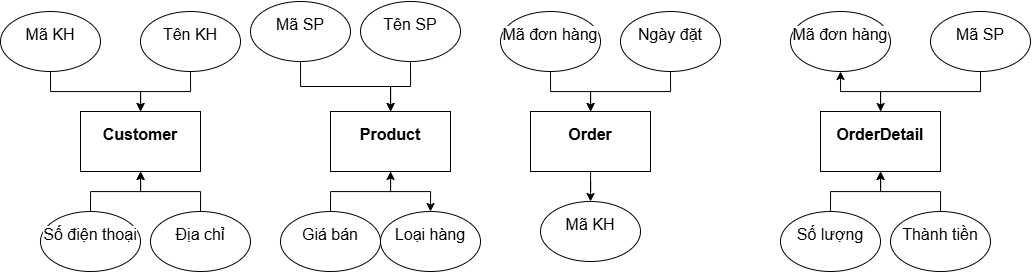

The diagram above was exported from draw.io. Its source (the exported page's mxGraphModel, read from the mxfile embedded in the PNG):
<mxGraphModel dx="2803" dy="865" grid="1" gridSize="10" guides="1" tooltips="1" connect="1" arrows="1" fold="1" page="1" pageScale="1" pageWidth="1200" pageHeight="1600" math="0" shadow="0">
  <root>
    <mxCell id="0" />
    <mxCell id="1" parent="0" />
    <mxCell id="fOSEKxbjFK7hKI_7TaK8-31" value="" style="edgeStyle=orthogonalEdgeStyle;rounded=0;orthogonalLoop=1;jettySize=auto;html=1;" edge="1" parent="1" source="fOSEKxbjFK7hKI_7TaK8-1" target="fOSEKxbjFK7hKI_7TaK8-11">
      <mxGeometry relative="1" as="geometry" />
    </mxCell>
    <mxCell id="fOSEKxbjFK7hKI_7TaK8-1" value="&#10;&lt;strong style=&quot;box-sizing: border-box; margin: 0px; padding: 0px; font-weight: bolder; color: rgb(0, 0, 0); font-family: Roboto, sans-serif; font-size: 16px; font-style: normal; font-variant-ligatures: normal; font-variant-caps: normal; letter-spacing: normal; orphans: 2; text-align: start; text-indent: 0px; text-transform: none; widows: 2; word-spacing: 0px; -webkit-text-stroke-width: 0px; white-space: pre-wrap; background-color: rgb(255, 255, 255); text-decoration-thickness: initial; text-decoration-style: initial; text-decoration-color: initial;&quot;&gt;OrderDetail&lt;/strong&gt;&#10;&#10;" style="rounded=0;whiteSpace=wrap;html=1;" vertex="1" parent="1">
      <mxGeometry x="770" y="240" width="120" height="60" as="geometry" />
    </mxCell>
    <mxCell id="fOSEKxbjFK7hKI_7TaK8-28" value="" style="edgeStyle=orthogonalEdgeStyle;rounded=0;orthogonalLoop=1;jettySize=auto;html=1;" edge="1" parent="1" source="fOSEKxbjFK7hKI_7TaK8-2" target="fOSEKxbjFK7hKI_7TaK8-15">
      <mxGeometry relative="1" as="geometry" />
    </mxCell>
    <mxCell id="fOSEKxbjFK7hKI_7TaK8-2" value="&#10;&lt;strong style=&quot;box-sizing: border-box; margin: 0px; padding: 0px; font-weight: bolder; color: rgb(0, 0, 0); font-family: Roboto, sans-serif; font-size: 16px; font-style: normal; font-variant-ligatures: normal; font-variant-caps: normal; letter-spacing: normal; orphans: 2; text-align: start; text-indent: 0px; text-transform: none; widows: 2; word-spacing: 0px; -webkit-text-stroke-width: 0px; white-space: pre-wrap; background-color: rgb(255, 255, 255); text-decoration-thickness: initial; text-decoration-style: initial; text-decoration-color: initial;&quot;&gt;Order&lt;/strong&gt;&#10;&#10;" style="rounded=0;whiteSpace=wrap;html=1;" vertex="1" parent="1">
      <mxGeometry x="480" y="240" width="120" height="60" as="geometry" />
    </mxCell>
    <mxCell id="fOSEKxbjFK7hKI_7TaK8-26" value="" style="edgeStyle=orthogonalEdgeStyle;rounded=0;orthogonalLoop=1;jettySize=auto;html=1;" edge="1" parent="1" source="fOSEKxbjFK7hKI_7TaK8-3" target="fOSEKxbjFK7hKI_7TaK8-13">
      <mxGeometry relative="1" as="geometry" />
    </mxCell>
    <mxCell id="fOSEKxbjFK7hKI_7TaK8-3" value="&#10;&lt;strong style=&quot;box-sizing: border-box; margin: 0px; padding: 0px; font-weight: bolder; color: rgb(0, 0, 0); font-family: Roboto, sans-serif; font-size: 16px; font-style: normal; font-variant-ligatures: normal; font-variant-caps: normal; letter-spacing: normal; orphans: 2; text-align: start; text-indent: 0px; text-transform: none; widows: 2; word-spacing: 0px; -webkit-text-stroke-width: 0px; white-space: pre-wrap; background-color: rgb(255, 255, 255); text-decoration-thickness: initial; text-decoration-style: initial; text-decoration-color: initial;&quot;&gt;Product&lt;/strong&gt;&#10;&#10;" style="rounded=0;whiteSpace=wrap;html=1;" vertex="1" parent="1">
      <mxGeometry x="280" y="240" width="120" height="60" as="geometry" />
    </mxCell>
    <mxCell id="fOSEKxbjFK7hKI_7TaK8-4" value="&#10;&lt;strong style=&quot;box-sizing: border-box; margin: 0px; padding: 0px; font-weight: bolder; color: rgb(0, 0, 0); font-family: Roboto, sans-serif; font-size: 16px; font-style: normal; font-variant-ligatures: normal; font-variant-caps: normal; letter-spacing: normal; orphans: 2; text-align: start; text-indent: 0px; text-transform: none; widows: 2; word-spacing: 0px; -webkit-text-stroke-width: 0px; white-space: pre-wrap; background-color: rgb(255, 255, 255); text-decoration-thickness: initial; text-decoration-style: initial; text-decoration-color: initial;&quot;&gt;Customer&lt;/strong&gt;&#10;&#10;" style="rounded=0;whiteSpace=wrap;html=1;" vertex="1" parent="1">
      <mxGeometry x="30" y="240" width="120" height="60" as="geometry" />
    </mxCell>
    <mxCell id="fOSEKxbjFK7hKI_7TaK8-22" value="" style="edgeStyle=orthogonalEdgeStyle;rounded=0;orthogonalLoop=1;jettySize=auto;html=1;" edge="1" parent="1" source="fOSEKxbjFK7hKI_7TaK8-5" target="fOSEKxbjFK7hKI_7TaK8-4">
      <mxGeometry relative="1" as="geometry" />
    </mxCell>
    <mxCell id="fOSEKxbjFK7hKI_7TaK8-5" value="&#10;&lt;span style=&quot;color: rgb(0, 0, 0); font-family: Roboto, sans-serif; font-size: 16px; font-style: normal; font-variant-ligatures: normal; font-variant-caps: normal; font-weight: 400; letter-spacing: normal; orphans: 2; text-align: start; text-indent: 0px; text-transform: none; widows: 2; word-spacing: 0px; -webkit-text-stroke-width: 0px; white-space: pre-wrap; background-color: rgb(255, 255, 255); text-decoration-thickness: initial; text-decoration-style: initial; text-decoration-color: initial; display: inline !important; float: none;&quot;&gt;Mã KH&lt;/span&gt;&#10;&#10;" style="ellipse;whiteSpace=wrap;html=1;" vertex="1" parent="1">
      <mxGeometry x="-50" y="140" width="100" height="60" as="geometry" />
    </mxCell>
    <mxCell id="fOSEKxbjFK7hKI_7TaK8-23" value="" style="edgeStyle=orthogonalEdgeStyle;rounded=0;orthogonalLoop=1;jettySize=auto;html=1;" edge="1" parent="1" source="fOSEKxbjFK7hKI_7TaK8-6" target="fOSEKxbjFK7hKI_7TaK8-4">
      <mxGeometry relative="1" as="geometry" />
    </mxCell>
    <mxCell id="fOSEKxbjFK7hKI_7TaK8-6" value="&#10;&lt;span style=&quot;color: rgb(0, 0, 0); font-family: Roboto, sans-serif; font-size: 16px; font-style: normal; font-variant-ligatures: normal; font-variant-caps: normal; font-weight: 400; letter-spacing: normal; orphans: 2; text-align: start; text-indent: 0px; text-transform: none; widows: 2; word-spacing: 0px; -webkit-text-stroke-width: 0px; white-space: pre-wrap; background-color: rgb(255, 255, 255); text-decoration-thickness: initial; text-decoration-style: initial; text-decoration-color: initial; display: inline !important; float: none;&quot;&gt;Tên KH&lt;/span&gt;&#10;&#10;" style="ellipse;whiteSpace=wrap;html=1;" vertex="1" parent="1">
      <mxGeometry x="90" y="140" width="100" height="60" as="geometry" />
    </mxCell>
    <mxCell id="fOSEKxbjFK7hKI_7TaK8-24" value="" style="edgeStyle=orthogonalEdgeStyle;rounded=0;orthogonalLoop=1;jettySize=auto;html=1;" edge="1" parent="1" source="fOSEKxbjFK7hKI_7TaK8-7" target="fOSEKxbjFK7hKI_7TaK8-3">
      <mxGeometry relative="1" as="geometry" />
    </mxCell>
    <mxCell id="fOSEKxbjFK7hKI_7TaK8-7" value="&#10;&lt;span style=&quot;color: rgb(0, 0, 0); font-family: Roboto, sans-serif; font-size: 16px; font-style: normal; font-variant-ligatures: normal; font-variant-caps: normal; font-weight: 400; letter-spacing: normal; orphans: 2; text-align: start; text-indent: 0px; text-transform: none; widows: 2; word-spacing: 0px; -webkit-text-stroke-width: 0px; white-space: pre-wrap; background-color: rgb(255, 255, 255); text-decoration-thickness: initial; text-decoration-style: initial; text-decoration-color: initial; display: inline !important; float: none;&quot;&gt;Mã SP&lt;/span&gt;&#10;&#10;" style="ellipse;whiteSpace=wrap;html=1;" vertex="1" parent="1">
      <mxGeometry x="200" y="130" width="100" height="60" as="geometry" />
    </mxCell>
    <mxCell id="fOSEKxbjFK7hKI_7TaK8-25" value="" style="edgeStyle=orthogonalEdgeStyle;rounded=0;orthogonalLoop=1;jettySize=auto;html=1;" edge="1" parent="1" source="fOSEKxbjFK7hKI_7TaK8-8" target="fOSEKxbjFK7hKI_7TaK8-3">
      <mxGeometry relative="1" as="geometry" />
    </mxCell>
    <mxCell id="fOSEKxbjFK7hKI_7TaK8-8" value="&#10;&lt;span style=&quot;color: rgb(0, 0, 0); font-family: Roboto, sans-serif; font-size: 16px; font-style: normal; font-variant-ligatures: normal; font-variant-caps: normal; font-weight: 400; letter-spacing: normal; orphans: 2; text-align: start; text-indent: 0px; text-transform: none; widows: 2; word-spacing: 0px; -webkit-text-stroke-width: 0px; white-space: pre-wrap; background-color: rgb(255, 255, 255); text-decoration-thickness: initial; text-decoration-style: initial; text-decoration-color: initial; display: inline !important; float: none;&quot;&gt;Tên SP&lt;/span&gt;&#10;&#10;" style="ellipse;whiteSpace=wrap;html=1;" vertex="1" parent="1">
      <mxGeometry x="310" y="130" width="100" height="60" as="geometry" />
    </mxCell>
    <mxCell id="fOSEKxbjFK7hKI_7TaK8-29" value="" style="edgeStyle=orthogonalEdgeStyle;rounded=0;orthogonalLoop=1;jettySize=auto;html=1;" edge="1" parent="1" source="fOSEKxbjFK7hKI_7TaK8-9" target="fOSEKxbjFK7hKI_7TaK8-2">
      <mxGeometry relative="1" as="geometry" />
    </mxCell>
    <mxCell id="fOSEKxbjFK7hKI_7TaK8-9" value="&#10;&lt;span style=&quot;color: rgb(0, 0, 0); font-family: Roboto, sans-serif; font-size: 16px; font-style: normal; font-variant-ligatures: normal; font-variant-caps: normal; font-weight: 400; letter-spacing: normal; orphans: 2; text-align: start; text-indent: 0px; text-transform: none; widows: 2; word-spacing: 0px; -webkit-text-stroke-width: 0px; white-space: pre-wrap; background-color: rgb(255, 255, 255); text-decoration-thickness: initial; text-decoration-style: initial; text-decoration-color: initial; display: inline !important; float: none;&quot;&gt;Mã đơn hàng&lt;/span&gt;&#10;&#10;" style="ellipse;whiteSpace=wrap;html=1;" vertex="1" parent="1">
      <mxGeometry x="450" y="140" width="100" height="60" as="geometry" />
    </mxCell>
    <mxCell id="fOSEKxbjFK7hKI_7TaK8-30" value="" style="edgeStyle=orthogonalEdgeStyle;rounded=0;orthogonalLoop=1;jettySize=auto;html=1;" edge="1" parent="1" source="fOSEKxbjFK7hKI_7TaK8-10" target="fOSEKxbjFK7hKI_7TaK8-2">
      <mxGeometry relative="1" as="geometry" />
    </mxCell>
    <mxCell id="fOSEKxbjFK7hKI_7TaK8-10" value="&#10;&lt;span style=&quot;color: rgb(0, 0, 0); font-family: Roboto, sans-serif; font-size: 16px; font-style: normal; font-variant-ligatures: normal; font-variant-caps: normal; font-weight: 400; letter-spacing: normal; orphans: 2; text-align: start; text-indent: 0px; text-transform: none; widows: 2; word-spacing: 0px; -webkit-text-stroke-width: 0px; white-space: pre-wrap; background-color: rgb(255, 255, 255); text-decoration-thickness: initial; text-decoration-style: initial; text-decoration-color: initial; display: inline !important; float: none;&quot;&gt;Ngày đặt&lt;/span&gt;&#10;&#10;" style="ellipse;whiteSpace=wrap;html=1;" vertex="1" parent="1">
      <mxGeometry x="570" y="140" width="100" height="60" as="geometry" />
    </mxCell>
    <mxCell id="fOSEKxbjFK7hKI_7TaK8-11" value="&#10;&lt;span style=&quot;color: rgb(0, 0, 0); font-family: Roboto, sans-serif; font-size: 16px; font-style: normal; font-variant-ligatures: normal; font-variant-caps: normal; font-weight: 400; letter-spacing: normal; orphans: 2; text-align: start; text-indent: 0px; text-transform: none; widows: 2; word-spacing: 0px; -webkit-text-stroke-width: 0px; white-space: pre-wrap; background-color: rgb(255, 255, 255); text-decoration-thickness: initial; text-decoration-style: initial; text-decoration-color: initial; display: inline !important; float: none;&quot;&gt;Mã đơn hàng&lt;/span&gt;&#10;&#10;" style="ellipse;whiteSpace=wrap;html=1;" vertex="1" parent="1">
      <mxGeometry x="740" y="140" width="100" height="60" as="geometry" />
    </mxCell>
    <mxCell id="fOSEKxbjFK7hKI_7TaK8-27" value="" style="edgeStyle=orthogonalEdgeStyle;rounded=0;orthogonalLoop=1;jettySize=auto;html=1;" edge="1" parent="1" source="fOSEKxbjFK7hKI_7TaK8-12" target="fOSEKxbjFK7hKI_7TaK8-3">
      <mxGeometry relative="1" as="geometry" />
    </mxCell>
    <mxCell id="fOSEKxbjFK7hKI_7TaK8-12" value="&#10;&lt;span style=&quot;color: rgb(0, 0, 0); font-family: Roboto, sans-serif; font-size: 16px; font-style: normal; font-variant-ligatures: normal; font-variant-caps: normal; font-weight: 400; letter-spacing: normal; orphans: 2; text-align: start; text-indent: 0px; text-transform: none; widows: 2; word-spacing: 0px; -webkit-text-stroke-width: 0px; white-space: pre-wrap; background-color: rgb(255, 255, 255); text-decoration-thickness: initial; text-decoration-style: initial; text-decoration-color: initial; display: inline !important; float: none;&quot;&gt;Giá bán&lt;/span&gt;&#10;&#10;" style="ellipse;whiteSpace=wrap;html=1;" vertex="1" parent="1">
      <mxGeometry x="230" y="340" width="100" height="60" as="geometry" />
    </mxCell>
    <mxCell id="fOSEKxbjFK7hKI_7TaK8-13" value="&#10;&lt;span style=&quot;color: rgb(0, 0, 0); font-family: Roboto, sans-serif; font-size: 16px; font-style: normal; font-variant-ligatures: normal; font-variant-caps: normal; font-weight: 400; letter-spacing: normal; orphans: 2; text-align: start; text-indent: 0px; text-transform: none; widows: 2; word-spacing: 0px; -webkit-text-stroke-width: 0px; white-space: pre-wrap; background-color: rgb(255, 255, 255); text-decoration-thickness: initial; text-decoration-style: initial; text-decoration-color: initial; display: inline !important; float: none;&quot;&gt;Loại hàng&lt;/span&gt;&#10;&#10;" style="ellipse;whiteSpace=wrap;html=1;" vertex="1" parent="1">
      <mxGeometry x="330" y="340" width="100" height="60" as="geometry" />
    </mxCell>
    <mxCell id="fOSEKxbjFK7hKI_7TaK8-32" value="" style="edgeStyle=orthogonalEdgeStyle;rounded=0;orthogonalLoop=1;jettySize=auto;html=1;" edge="1" parent="1" source="fOSEKxbjFK7hKI_7TaK8-14" target="fOSEKxbjFK7hKI_7TaK8-1">
      <mxGeometry relative="1" as="geometry" />
    </mxCell>
    <mxCell id="fOSEKxbjFK7hKI_7TaK8-14" value="&#10;&lt;span style=&quot;color: rgb(0, 0, 0); font-family: Roboto, sans-serif; font-size: 16px; font-style: normal; font-variant-ligatures: normal; font-variant-caps: normal; font-weight: 400; letter-spacing: normal; orphans: 2; text-align: start; text-indent: 0px; text-transform: none; widows: 2; word-spacing: 0px; -webkit-text-stroke-width: 0px; white-space: pre-wrap; background-color: rgb(255, 255, 255); text-decoration-thickness: initial; text-decoration-style: initial; text-decoration-color: initial; display: inline !important; float: none;&quot;&gt;Mã SP&lt;/span&gt;&#10;&#10;" style="ellipse;whiteSpace=wrap;html=1;" vertex="1" parent="1">
      <mxGeometry x="880" y="140" width="100" height="60" as="geometry" />
    </mxCell>
    <mxCell id="fOSEKxbjFK7hKI_7TaK8-15" value="&#10;&lt;span style=&quot;color: rgb(0, 0, 0); font-family: Roboto, sans-serif; font-size: 16px; font-style: normal; font-variant-ligatures: normal; font-variant-caps: normal; font-weight: 400; letter-spacing: normal; orphans: 2; text-align: start; text-indent: 0px; text-transform: none; widows: 2; word-spacing: 0px; -webkit-text-stroke-width: 0px; white-space: pre-wrap; background-color: rgb(255, 255, 255); text-decoration-thickness: initial; text-decoration-style: initial; text-decoration-color: initial; display: inline !important; float: none;&quot;&gt;Mã KH&lt;/span&gt;&#10;&#10;" style="ellipse;whiteSpace=wrap;html=1;" vertex="1" parent="1">
      <mxGeometry x="490" y="330" width="100" height="60" as="geometry" />
    </mxCell>
    <mxCell id="fOSEKxbjFK7hKI_7TaK8-33" value="" style="edgeStyle=orthogonalEdgeStyle;rounded=0;orthogonalLoop=1;jettySize=auto;html=1;" edge="1" parent="1" source="fOSEKxbjFK7hKI_7TaK8-16" target="fOSEKxbjFK7hKI_7TaK8-1">
      <mxGeometry relative="1" as="geometry" />
    </mxCell>
    <mxCell id="fOSEKxbjFK7hKI_7TaK8-16" value="&#10;&lt;span style=&quot;color: rgb(0, 0, 0); font-family: Roboto, sans-serif; font-size: 16px; font-style: normal; font-variant-ligatures: normal; font-variant-caps: normal; font-weight: 400; letter-spacing: normal; orphans: 2; text-align: start; text-indent: 0px; text-transform: none; widows: 2; word-spacing: 0px; -webkit-text-stroke-width: 0px; white-space: pre-wrap; background-color: rgb(255, 255, 255); text-decoration-thickness: initial; text-decoration-style: initial; text-decoration-color: initial; display: inline !important; float: none;&quot;&gt;Số lượng&lt;/span&gt;&#10;&#10;" style="ellipse;whiteSpace=wrap;html=1;" vertex="1" parent="1">
      <mxGeometry x="730" y="340" width="100" height="60" as="geometry" />
    </mxCell>
    <mxCell id="fOSEKxbjFK7hKI_7TaK8-34" value="" style="edgeStyle=orthogonalEdgeStyle;rounded=0;orthogonalLoop=1;jettySize=auto;html=1;" edge="1" parent="1" source="fOSEKxbjFK7hKI_7TaK8-17" target="fOSEKxbjFK7hKI_7TaK8-1">
      <mxGeometry relative="1" as="geometry" />
    </mxCell>
    <mxCell id="fOSEKxbjFK7hKI_7TaK8-17" value="&#10;&lt;span style=&quot;color: rgb(0, 0, 0); font-family: Roboto, sans-serif; font-size: 16px; font-style: normal; font-variant-ligatures: normal; font-variant-caps: normal; font-weight: 400; letter-spacing: normal; orphans: 2; text-align: start; text-indent: 0px; text-transform: none; widows: 2; word-spacing: 0px; -webkit-text-stroke-width: 0px; white-space: pre-wrap; background-color: rgb(255, 255, 255); text-decoration-thickness: initial; text-decoration-style: initial; text-decoration-color: initial; display: inline !important; float: none;&quot;&gt;Thành tiền&lt;/span&gt;&#10;&#10;" style="ellipse;whiteSpace=wrap;html=1;" vertex="1" parent="1">
      <mxGeometry x="840" y="340" width="100" height="60" as="geometry" />
    </mxCell>
    <mxCell id="fOSEKxbjFK7hKI_7TaK8-21" value="" style="edgeStyle=orthogonalEdgeStyle;rounded=0;orthogonalLoop=1;jettySize=auto;html=1;" edge="1" parent="1" source="fOSEKxbjFK7hKI_7TaK8-18" target="fOSEKxbjFK7hKI_7TaK8-4">
      <mxGeometry relative="1" as="geometry" />
    </mxCell>
    <mxCell id="fOSEKxbjFK7hKI_7TaK8-18" value="&#10;&lt;span style=&quot;color: rgb(0, 0, 0); font-family: Roboto, sans-serif; font-size: 16px; font-style: normal; font-variant-ligatures: normal; font-variant-caps: normal; font-weight: 400; letter-spacing: normal; orphans: 2; text-align: start; text-indent: 0px; text-transform: none; widows: 2; word-spacing: 0px; -webkit-text-stroke-width: 0px; white-space: pre-wrap; background-color: rgb(255, 255, 255); text-decoration-thickness: initial; text-decoration-style: initial; text-decoration-color: initial; display: inline !important; float: none;&quot;&gt;Địa chỉ&lt;/span&gt;&#10;&#10;" style="ellipse;whiteSpace=wrap;html=1;" vertex="1" parent="1">
      <mxGeometry x="100" y="340" width="100" height="60" as="geometry" />
    </mxCell>
    <mxCell id="fOSEKxbjFK7hKI_7TaK8-20" value="" style="edgeStyle=orthogonalEdgeStyle;rounded=0;orthogonalLoop=1;jettySize=auto;html=1;" edge="1" parent="1" source="fOSEKxbjFK7hKI_7TaK8-19" target="fOSEKxbjFK7hKI_7TaK8-4">
      <mxGeometry relative="1" as="geometry" />
    </mxCell>
    <mxCell id="fOSEKxbjFK7hKI_7TaK8-19" value="&#10;&lt;span style=&quot;color: rgb(0, 0, 0); font-family: Roboto, sans-serif; font-size: 16px; font-style: normal; font-variant-ligatures: normal; font-variant-caps: normal; font-weight: 400; letter-spacing: normal; orphans: 2; text-align: start; text-indent: 0px; text-transform: none; widows: 2; word-spacing: 0px; -webkit-text-stroke-width: 0px; white-space: pre-wrap; background-color: rgb(255, 255, 255); text-decoration-thickness: initial; text-decoration-style: initial; text-decoration-color: initial; display: inline !important; float: none;&quot;&gt;Số điện thoại&lt;/span&gt;&#10;&#10;" style="ellipse;whiteSpace=wrap;html=1;" vertex="1" parent="1">
      <mxGeometry x="-10" y="340" width="100" height="60" as="geometry" />
    </mxCell>
  </root>
</mxGraphModel>